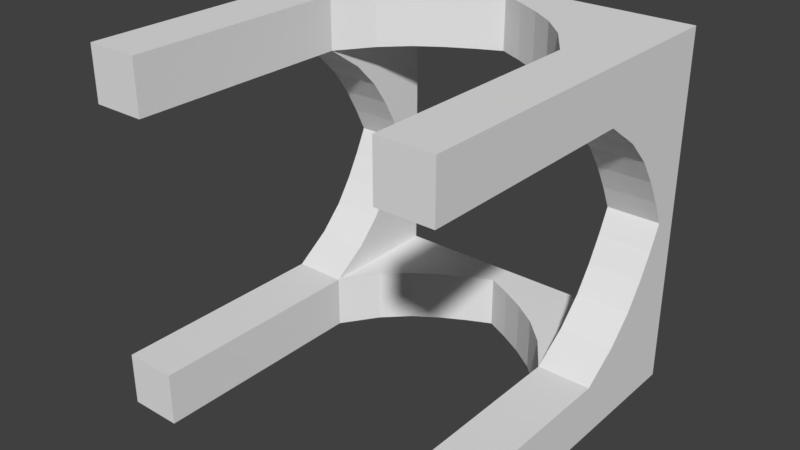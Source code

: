 # Source: Arche.blend  (saved by Blender 2.79.0; exported with 4.5.12 LTS)
import bpy
from mathutils import Matrix  # noqa: F401  (used for matrix-valued properties, if any)

bpy.ops.wm.read_factory_settings(use_empty=True)
scene = bpy.context.scene
scene.name = 'Scene'

# ---- collections
col_collection_1 = bpy.data.collections.new('Collection 1'); scene.collection.children.link(col_collection_1)

# ---- world
world_world = bpy.data.worlds.new('World'); scene.world = world_world
world_world.color = (0.05088, 0.05088, 0.05088)
world_world.use_sun_shadow = False
world_world.sun_shadow_jitter_overblur = 0.0
world_world.cycles.sampling_method = 'MANUAL'

# ---- meshes
me_cube_001 = bpy.data.meshes.new('Cube.001')
me_cube_001.from_pydata([(-0.5, 0.5, -0.5), (-0.5, -0.5, -0.5), (-0.5, 0.5, -0.35), (-0.5, -0.5, -0.35), (-0.35, 0.5, -0.5), (-0.35, -0.5, -0.5), (-0.35, -0.5, -0.35), (-0.35, 0.5, -0.35), (-0.5, 0.1381, -0.5), (-0.5, 0.1381, -0.35), (-0.35, 0.1381, -0.35), (-0.35, 0.1381, -0.5), (-0.35, 0.1381, -0.35), (-0.35, 0.5, -0.35), (-0.5, 0.5, -0.35), (-0.5, 0.1381, -0.35), (-0.5, 0.2391, -0.28), (-0.5, 0.3074, -0.21), (-0.5, 0.3553, -0.14), (-0.5, 0.3943, -0.07), (-0.5, 0.5, -0.28), (-0.5, 0.5, -0.21), (-0.5, 0.5, -0.14), (-0.5, 0.5, -0.07), (-0.35, 0.2391, -0.28), (-0.35, 0.3074, -0.21), (-0.35, 0.3553, -0.14), (-0.35, 0.3943, -0.07), (-0.35, 0.5, -0.07), (-0.35, 0.5, -0.14), (-0.35, 0.5, -0.21), (-0.35, 0.5, -0.28), (-0.28, 0.5, -0.35), (-0.21, 0.5, -0.35), (-0.14, 0.5, -0.35), (-0.07, 0.5, -0.35), (-0.07, 0.3943, -0.5), (-0.14, 0.3553, -0.5), (-0.21, 0.3074, -0.5), (-0.28, 0.2391, -0.5), (-0.28, 0.5, -0.5), (-0.21, 0.5, -0.5), (-0.14, 0.5, -0.5), (-0.07, 0.5, -0.5), (-0.07, 0.3943, -0.35), (-0.14, 0.3553, -0.35), (-0.21, 0.3074, -0.35), (-0.28, 0.2391, -0.35), (0.5, 0.5, -0.5), (0.5, -0.5, -0.5), (0.5, 0.5, -0.35), (0.5, -0.5, -0.35), (0.35, 0.5, -0.5), (0.35, -0.5, -0.5), (0.35, -0.5, -0.35), (0.35, 0.5, -0.35), (0.5, 0.1381, -0.5), (0.5, 0.1381, -0.35), (0.35, 0.1381, -0.35), (0.35, 0.1381, -0.5), (0.0, 0.4281, -0.5), (0.0, 0.5, -0.5), (0.0, 0.5, -0.35), (0.0, 0.4281, -0.35), (0.35, 0.1381, -0.35), (0.35, 0.5, -0.35), (0.5, 0.5, -0.35), (0.5, 0.1381, -0.35), (0.5, 0.2391, -0.28), (0.5, 0.3074, -0.21), (0.5, 0.3553, -0.14), (0.5, 0.3943, -0.07), (0.5, 0.5, -0.28), (0.5, 0.5, -0.21), (0.5, 0.5, -0.14), (0.5, 0.5, -0.07), (0.35, 0.2391, -0.28), (0.35, 0.3074, -0.21), (0.35, 0.3553, -0.14), (0.35, 0.3943, -0.07), (0.35, 0.5, -0.07), (0.35, 0.5, -0.14), (0.35, 0.5, -0.21), (0.35, 0.5, -0.28), (0.28, 0.5, -0.35), (0.21, 0.5, -0.35), (0.14, 0.5, -0.35), (0.07, 0.5, -0.35), (0.07, 0.3943, -0.5), (0.14, 0.3553, -0.5), (0.21, 0.3074, -0.5), (0.28, 0.2391, -0.5), (0.28, 0.5, -0.5), (0.21, 0.5, -0.5), (0.14, 0.5, -0.5), (0.07, 0.5, -0.5), (0.07, 0.3943, -0.35), (0.14, 0.3553, -0.35), (0.21, 0.3074, -0.35), (0.28, 0.2391, -0.35), (-0.5, 0.5, 0.5), (-0.5, -0.5, 0.5), (-0.5, 0.5, 0.35), (-0.5, -0.5, 0.35), (-0.35, 0.5, 0.5), (-0.35, -0.5, 0.5), (-0.35, -0.5, 0.35), (-0.35, 0.5, 0.35), (-0.5, 0.1381, 0.5), (-0.5, 0.1381, 0.35), (-0.35, 0.1381, 0.35), (-0.35, 0.1381, 0.5), (-0.35, 0.5, 0.0), (-0.5, 0.5, 0.0), (-0.35, 0.4281, 0.0), (-0.5, 0.4281, 0.0), (-0.35, 0.1381, 0.35), (-0.35, 0.5, 0.35), (-0.5, 0.5, 0.35), (-0.5, 0.1381, 0.35), (-0.5, 0.2391, 0.28), (-0.5, 0.3074, 0.21), (-0.5, 0.3553, 0.14), (-0.5, 0.3943, 0.07), (-0.5, 0.5, 0.28), (-0.5, 0.5, 0.21), (-0.5, 0.5, 0.14), (-0.5, 0.5, 0.07), (-0.35, 0.2391, 0.28), (-0.35, 0.3074, 0.21), (-0.35, 0.3553, 0.14), (-0.35, 0.3943, 0.07), (-0.35, 0.5, 0.07), (-0.35, 0.5, 0.14), (-0.35, 0.5, 0.21), (-0.35, 0.5, 0.28), (-0.28, 0.5, 0.35), (-0.21, 0.5, 0.35), (-0.14, 0.5, 0.35), (-0.07, 0.5, 0.35), (-0.07, 0.3943, 0.5), (-0.14, 0.3553, 0.5), (-0.21, 0.3074, 0.5), (-0.28, 0.2391, 0.5), (-0.28, 0.5, 0.5), (-0.21, 0.5, 0.5), (-0.14, 0.5, 0.5), (-0.07, 0.5, 0.5), (-0.07, 0.3943, 0.35), (-0.14, 0.3553, 0.35), (-0.21, 0.3074, 0.35), (-0.28, 0.2391, 0.35), (0.5, 0.5, 0.5), (0.5, -0.5, 0.5), (0.5, 0.5, 0.35), (0.5, -0.5, 0.35), (0.35, 0.5, 0.5), (0.35, -0.5, 0.5), (0.35, -0.5, 0.35), (0.35, 0.5, 0.35), (0.5, 0.1381, 0.5), (0.5, 0.1381, 0.35), (0.35, 0.1381, 0.35), (0.35, 0.1381, 0.5), (0.0, 0.4281, 0.5), (0.0, 0.5, 0.5), (0.0, 0.5, 0.35), (0.0, 0.4281, 0.35), (0.35, 0.5, 0.0), (0.5, 0.5, 0.0), (0.35, 0.4281, 0.0), (0.5, 0.4281, 0.0), (0.35, 0.1381, 0.35), (0.35, 0.5, 0.35), (0.5, 0.5, 0.35), (0.5, 0.1381, 0.35), (0.5, 0.2391, 0.28), (0.5, 0.3074, 0.21), (0.5, 0.3553, 0.14), (0.5, 0.3943, 0.07), (0.5, 0.5, 0.28), (0.5, 0.5, 0.21), (0.5, 0.5, 0.14), (0.5, 0.5, 0.07), (0.35, 0.2391, 0.28), (0.35, 0.3074, 0.21), (0.35, 0.3553, 0.14), (0.35, 0.3943, 0.07), (0.35, 0.5, 0.07), (0.35, 0.5, 0.14), (0.35, 0.5, 0.21), (0.35, 0.5, 0.28), (0.28, 0.5, 0.35), (0.21, 0.5, 0.35), (0.14, 0.5, 0.35), (0.07, 0.5, 0.35), (0.07, 0.3943, 0.5), (0.14, 0.3553, 0.5), (0.21, 0.3074, 0.5), (0.28, 0.2391, 0.5), (0.28, 0.5, 0.5), (0.21, 0.5, 0.5), (0.14, 0.5, 0.5), (0.07, 0.5, 0.5), (0.07, 0.3943, 0.35), (0.14, 0.3553, 0.35), (0.21, 0.3074, 0.35), (0.28, 0.2391, 0.35)], [], [(9, 8, 1, 3), (7, 4, 0, 2), (10, 6, 5, 11), (43, 35, 62, 61), (3, 1, 5, 6), (8, 11, 5, 1), (0, 4, 11, 8), (6, 10, 9, 3), (2, 0, 8, 9), (35, 44, 63, 62), (44, 36, 60, 63), (28, 23, 113, 112), (9, 10, 12, 15), (10, 7, 13, 12), (2, 9, 15, 14), (23, 19, 115, 113), (19, 27, 114, 115), (27, 28, 112, 114), (36, 43, 61, 60), (7, 2, 14, 13), (12, 13, 31, 24), (24, 31, 30, 25), (25, 30, 29, 26), (26, 29, 28, 27), (15, 12, 24, 16), (16, 24, 25, 17), (17, 25, 26, 18), (18, 26, 27, 19), (14, 15, 16, 20), (20, 16, 17, 21), (21, 17, 18, 22), (22, 18, 19, 23), (13, 14, 20, 31), (31, 20, 21, 30), (30, 21, 22, 29), (29, 22, 23, 28), (11, 4, 40, 39), (39, 40, 41, 38), (38, 41, 42, 37), (37, 42, 43, 36), (10, 11, 39, 47), (47, 39, 38, 46), (46, 38, 37, 45), (45, 37, 36, 44), (7, 10, 47, 32), (32, 47, 46, 33), (33, 46, 45, 34), (34, 45, 44, 35), (4, 7, 32, 40), (40, 32, 33, 41), (41, 33, 34, 42), (42, 34, 35, 43), (57, 51, 49, 56), (55, 50, 48, 52), (58, 59, 53, 54), (95, 61, 62, 87), (51, 54, 53, 49), (56, 49, 53, 59), (48, 56, 59, 52), (54, 51, 57, 58), (50, 57, 56, 48), (87, 62, 63, 96), (96, 63, 60, 88), (80, 168, 169, 75), (57, 67, 64, 58), (58, 64, 65, 55), (50, 66, 67, 57), (75, 169, 171, 71), (71, 171, 170, 79), (79, 170, 168, 80), (62, 61, 60, 63), (88, 60, 61, 95), (55, 65, 66, 50), (64, 76, 83, 65), (76, 77, 82, 83), (77, 78, 81, 82), (78, 79, 80, 81), (67, 68, 76, 64), (68, 69, 77, 76), (69, 70, 78, 77), (70, 71, 79, 78), (66, 72, 68, 67), (72, 73, 69, 68), (73, 74, 70, 69), (74, 75, 71, 70), (65, 83, 72, 66), (83, 82, 73, 72), (82, 81, 74, 73), (81, 80, 75, 74), (59, 91, 92, 52), (91, 90, 93, 92), (90, 89, 94, 93), (89, 88, 95, 94), (58, 99, 91, 59), (99, 98, 90, 91), (98, 97, 89, 90), (97, 96, 88, 89), (55, 84, 99, 58), (84, 85, 98, 99), (85, 86, 97, 98), (86, 87, 96, 97), (52, 92, 84, 55), (92, 93, 85, 84), (93, 94, 86, 85), (94, 95, 87, 86), (109, 103, 101, 108), (107, 102, 100, 104), (110, 111, 105, 106), (147, 165, 166, 139), (103, 106, 105, 101), (108, 101, 105, 111), (100, 108, 111, 104), (106, 103, 109, 110), (102, 109, 108, 100), (139, 166, 167, 148), (148, 167, 164, 140), (132, 112, 113, 127), (113, 112, 114, 115), (109, 119, 116, 110), (110, 116, 117, 107), (102, 118, 119, 109), (127, 113, 115, 123), (123, 115, 114, 131), (131, 114, 112, 132), (140, 164, 165, 147), (107, 117, 118, 102), (116, 128, 135, 117), (128, 129, 134, 135), (129, 130, 133, 134), (130, 131, 132, 133), (119, 120, 128, 116), (120, 121, 129, 128), (121, 122, 130, 129), (122, 123, 131, 130), (118, 124, 120, 119), (124, 125, 121, 120), (125, 126, 122, 121), (126, 127, 123, 122), (117, 135, 124, 118), (135, 134, 125, 124), (134, 133, 126, 125), (133, 132, 127, 126), (111, 143, 144, 104), (143, 142, 145, 144), (142, 141, 146, 145), (141, 140, 147, 146), (110, 151, 143, 111), (151, 150, 142, 143), (150, 149, 141, 142), (149, 148, 140, 141), (107, 136, 151, 110), (136, 137, 150, 151), (137, 138, 149, 150), (138, 139, 148, 149), (104, 144, 136, 107), (144, 145, 137, 136), (145, 146, 138, 137), (146, 147, 139, 138), (161, 160, 153, 155), (159, 156, 152, 154), (162, 158, 157, 163), (203, 195, 166, 165), (155, 153, 157, 158), (160, 163, 157, 153), (152, 156, 163, 160), (158, 162, 161, 155), (154, 152, 160, 161), (195, 204, 167, 166), (204, 196, 164, 167), (188, 183, 169, 168), (169, 171, 170, 168), (161, 162, 172, 175), (162, 159, 173, 172), (154, 161, 175, 174), (183, 179, 171, 169), (179, 187, 170, 171), (187, 188, 168, 170), (166, 167, 164, 165), (196, 203, 165, 164), (159, 154, 174, 173), (172, 173, 191, 184), (184, 191, 190, 185), (185, 190, 189, 186), (186, 189, 188, 187), (175, 172, 184, 176), (176, 184, 185, 177), (177, 185, 186, 178), (178, 186, 187, 179), (174, 175, 176, 180), (180, 176, 177, 181), (181, 177, 178, 182), (182, 178, 179, 183), (173, 174, 180, 191), (191, 180, 181, 190), (190, 181, 182, 189), (189, 182, 183, 188), (163, 156, 200, 199), (199, 200, 201, 198), (198, 201, 202, 197), (197, 202, 203, 196), (162, 163, 199, 207), (207, 199, 198, 206), (206, 198, 197, 205), (205, 197, 196, 204), (159, 162, 207, 192), (192, 207, 206, 193), (193, 206, 205, 194), (194, 205, 204, 195), (156, 159, 192, 200), (200, 192, 193, 201), (201, 193, 194, 202), (202, 194, 195, 203)])
me_cube_001.use_remesh_preserve_volume = False
me_cube_001.use_remesh_preserve_attributes = False
me_cube_001.use_mirror_vertex_groups = False
me_cube_001.update()

# ---- objects
ob_cube = bpy.data.objects.new('Cube', me_cube_001)

# ---- transforms, parenting, visibility, modifiers, constraints
ob_cube.location = (0.0, 0.0, 0.0)
ob_cube.lineart.crease_threshold = 0.0

# ---- collection membership
col_collection_1.objects.link(ob_cube)

# ---- scene / render settings (as saved in the file)
scene.frame_start = 1; scene.frame_end = 250; scene.frame_set(1)
scene.render.engine = 'BLENDER_EEVEE_NEXT'
scene.render.resolution_percentage = 50
scene.render.dither_intensity = 0.0
scene.cycles.use_denoising = False
scene.cycles.samples = 128
scene.cycles.sampling_pattern = 'TABULATED_SOBOL'
scene.cycles.use_adaptive_sampling = False
scene.cycles.use_light_tree = False
scene.cycles.blur_glossy = 0.0
scene.cycles.sample_clamp_indirect = 0.0
scene.view_settings.view_transform = 'Standard'
bpy.context.view_layer.update()

# ---- added for rendering (the .blend has no active camera and no usable light): camera, sun
cam_auto = bpy.data.cameras.new('AutoCamera')
cam_auto.lens = 50.0
cam_auto.sensor_width = 36.0
cam_auto.clip_end = 1000.0
ob_auto_camera = bpy.data.objects.new('AutoCamera', cam_auto)
scene.collection.objects.link(ob_auto_camera)
ob_auto_camera.location = (1.60254, -1.92304, 1.28203)
ob_auto_camera.rotation_euler = (1.09748, -7.21219e-08, 0.694738)
scene.camera = ob_auto_camera
light_auto_sun = bpy.data.lights.new('AutoSun', 'SUN')
light_auto_sun.energy = 3.0
light_auto_sun.angle = 0.0523599
ob_auto_sun = bpy.data.objects.new('AutoSun', light_auto_sun)
scene.collection.objects.link(ob_auto_sun)
ob_auto_sun.rotation_euler = (0.872665, 0.174533, 0.523599)
bpy.context.view_layer.update()
